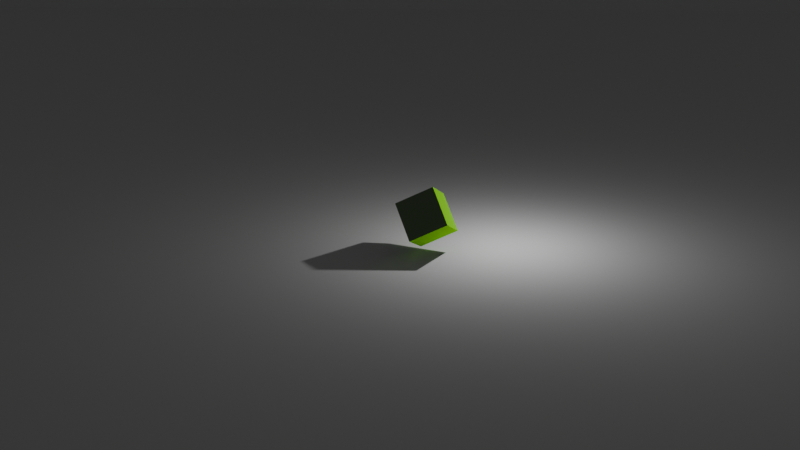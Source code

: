 # Source: square.blend  (saved by Blender 4.0.36; exported with 4.5.12 LTS)
import bpy
from mathutils import Matrix  # noqa: F401  (used for matrix-valued properties, if any)

bpy.ops.wm.read_factory_settings(use_empty=True)
scene = bpy.context.scene
scene.name = 'Scene'

# ---- collections
col_collection = bpy.data.collections.new('Collection'); scene.collection.children.link(col_collection)

# ---- materials (node trees are filled in below, after node groups)
mat_material = bpy.data.materials.new('Material')
mat_material.surface_render_method = 'BLENDED'
mat_material.blend_method = 'BLEND'
mat_material.alpha_threshold = 0.0
mat_material.use_transparent_shadow = False
mat_material.preview_render_type = 'FLAT'
mat_material.roughness = 0.5
mat_material.line_color = (0.0, 0.0, 0.0, 1.0)

# ---- material node trees
mat_material.use_nodes = True; mat_material.node_tree.nodes.clear()
_N = mat_material.node_tree.nodes; _L = mat_material.node_tree.links
n0 = _N.new('ShaderNodeOutputMaterial'); n0.name = 'Material Output'; n0.location = (300, 300)
n1 = _N.new('ShaderNodeBsdfPrincipled'); n1.name = 'Principled BSDF'; n1.location = (10, 300)
n1.inputs[1].default_value = 90.0
n1.inputs[3].default_value = 1.45
n1.inputs[19].default_value = 5.0
n1.inputs[22].default_value = (0.0, 0.06406, 0.1124, 1.0)
n1.inputs[24].default_value = 5.0
n1.inputs[26].default_value = (0.2419, 0.6963, 0.009208, 1.0)
n1.inputs[27].default_value = (0.0, 0.04225, 0.0, 1.0)
n2 = _N.new('ShaderNodeTexMagic'); n2.name = 'Magic Texture'; n2.location = (-180, 280)
n3 = _N.new('ShaderNodeVectorCurve'); n3.name = 'Vector Curves'; n3.location = (-180, 180)
n3.mapping.update()
n4 = _N.new('ShaderNodeBsdfGlass'); n4.name = 'Glass BSDF'; n4.location = (110, 280)
n4.inputs[0].default_value = (0.5535, 0.1155, 0.8, 1.0)
n4.inputs[1].default_value = 0.5
n4.inputs[2].default_value = 1.45
_L.new(n1.outputs[0], n0.inputs[0])
_L.new(n2.outputs[0], n1.inputs[0])
_L.new(n3.outputs[0], n1.inputs[5])
_L.new(n4.outputs[0], n0.inputs[1])
n0.is_active_output = True

# ---- world
world_world = bpy.data.worlds.new('World'); scene.world = world_world
world_world.use_nodes = True; world_world.node_tree.nodes.clear()
_N = world_world.node_tree.nodes; _L = world_world.node_tree.links
n0 = _N.new('ShaderNodeOutputWorld'); n0.name = 'World Output'; n0.location = (300, 300)
n1 = _N.new('ShaderNodeBackground'); n1.name = 'Background'; n1.location = (10, 300)
n1.inputs[0].default_value = (0.05088, 0.05088, 0.05088, 1.0)
_L.new(n1.outputs[0], n0.inputs[0])
n0.is_active_output = True
world_world.color = (0.05088, 0.05088, 0.05088)
world_world.use_sun_shadow = False
world_world.sun_shadow_jitter_overblur = 0.0

# ---- cameras
cam_camera_001 = bpy.data.cameras.new('Camera.001')

# ---- lights
light_light = bpy.data.lights.new('Light', 'POINT')
light_light.transmission_factor = 0.0
light_light.use_soft_falloff = False
light_light.energy = 1000.0
light_light.shadow_soft_size = 0.1
light_light.shadow_maximum_resolution = 0.006
light_light.use_absolute_resolution = True

# ---- meshes
me_cube = bpy.data.meshes.new('Cube')
me_cube.from_pydata([(1.0, 1.0, 1.0), (1.0, 1.0, -1.0), (1.0, -1.0, 1.0), (1.0, -1.0, -1.0), (-1.0, 1.0, 1.0), (-1.0, 1.0, -1.0), (-1.0, -1.0, 1.0), (-1.0, -1.0, -1.0)], [], [(0, 4, 6, 2), (3, 2, 6, 7), (7, 6, 4, 5), (5, 1, 3, 7), (1, 0, 2, 3), (5, 4, 0, 1)])
_uv = me_cube.uv_layers.new(name='UVMap')
_uv.uv.foreach_set('vector', [0.625, 0.5, 0.875, 0.5, 0.875, 0.75, 0.625, 0.75, 0.375, 0.75, 0.625, 0.75, 0.625, 1.0, 0.375, 1.0, 0.375, 0.0, 0.625, 0.0, 0.625, 0.25, 0.375, 0.25, 0.125, 0.5, 0.375, 0.5, 0.375, 0.75, 0.125, 0.75, 0.375, 0.5, 0.625, 0.5, 0.625, 0.75, 0.375, 0.75, 0.375, 0.25, 0.625, 0.25, 0.625, 0.5, 0.375, 0.5])
me_cube.materials.append(mat_material)
me_cube.use_mirror_vertex_groups = False
me_cube.update()
me_plane = bpy.data.meshes.new('Plane')
me_plane.from_pydata([(-1.0, -1.0, 0.0), (1.0, -1.0, 0.0), (-1.0, 1.0, 0.0), (1.0, 1.0, 0.0)], [], [(0, 1, 3, 2)])
_uv = me_plane.uv_layers.new(name='UVMap')
_uv.uv.foreach_set('vector', [0.0, 0.0, 1.0, 0.0, 1.0, 1.0, 0.0, 1.0])
me_plane.update()
me_plane_002 = bpy.data.meshes.new('Plane.002')
me_plane_002.from_pydata([(-1.0, -1.0, 0.0), (1.0, -1.0, 0.0), (-1.0, 1.0, 0.0), (1.0, 1.0, 0.0)], [], [(0, 1, 3, 2)])
_uv = me_plane_002.uv_layers.new(name='UVMap')
_uv.uv.foreach_set('vector', [0.0, 0.0, 1.0, 0.0, 1.0, 1.0, 0.0, 1.0])
me_plane_002.update()

# ---- objects
ob_cube = bpy.data.objects.new('Cube', me_cube)
ob_light = bpy.data.objects.new('Light', light_light)
ob_plane = bpy.data.objects.new('Plane', me_plane)
ob_plane_001 = bpy.data.objects.new('Plane.001', me_plane_002)
ob_camera = bpy.data.objects.new('Camera', cam_camera_001)

# ---- transforms, parenting, visibility, modifiers, constraints
ob_cube.location = (0.0, 0.0, 1.84)
ob_cube.rotation_euler = (-2.642, -0.4137, -1.873)
ob_cube.lock_rotations_4d = False
ob_cube.empty_display_type = 'ARROWS'
ob_cube.color = (0.9995, 0.08237, 1.0, 1.0)
ob_cube.lineart.crease_threshold = 0.0
ob_light.location = (4.076, 1.005, 5.904)
ob_light.rotation_euler = (0.6503, 0.05522, 1.866)
ob_light.lock_rotations_4d = False
ob_light.empty_display_type = 'ARROWS'
ob_light.color = (0.0, 0.0, 0.0, 0.0)
ob_light.lineart.crease_threshold = 0.0
ob_plane.location = (0.0, 0.0, 0.0)
ob_plane.scale = (197.5, 197.5, 197.5)
ob_plane_001.location = (0.0, 109.2, 0.0)
ob_plane_001.rotation_euler = (1.276, -0.0, 0.0)
ob_plane_001.scale = (186.2, 186.2, 186.2)
ob_camera.location = (0.0, -51.37, 17.26)
ob_camera.rotation_euler = (1.272, -0.002598, 0.02591)

# ---- collection membership
col_collection.objects.link(ob_cube)
col_collection.objects.link(ob_light)
col_collection.objects.link(ob_plane)
col_collection.objects.link(ob_plane_001)
col_collection.objects.link(ob_camera)

# ---- scene / render settings (as saved in the file)
scene.camera = ob_camera
scene.frame_start = 1; scene.frame_end = 250; scene.frame_set(0)
scene.render.engine = 'BLENDER_EEVEE_NEXT'
scene.cycles.sampling_pattern = 'TABULATED_SOBOL'
bpy.context.view_layer.update()
